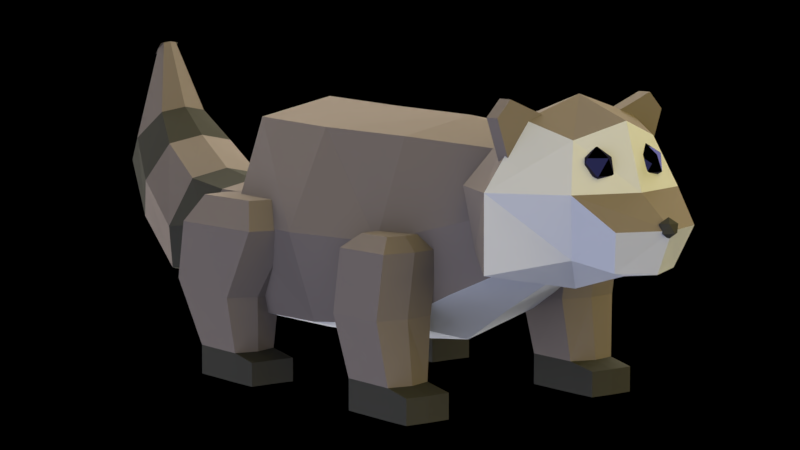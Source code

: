# Source: ver01.blend  (saved by Blender 2.79.0; exported with 4.5.12 LTS)
import bpy
from mathutils import Matrix  # noqa: F401  (used for matrix-valued properties, if any)

bpy.ops.wm.read_factory_settings(use_empty=True)
scene = bpy.context.scene
scene.name = 'Scene'

# ---- collections
col_collection_1 = bpy.data.collections.new('Collection 1'); scene.collection.children.link(col_collection_1)

# ---- materials (node trees are filled in below, after node groups)
mat_gray = bpy.data.materials.new('gray')
mat_gray.alpha_threshold = 0.0
mat_gray.roughness = 0.5
mat_white = bpy.data.materials.new('white')
mat_white.alpha_threshold = 0.0
mat_white.roughness = 0.5
mat_darkgray = bpy.data.materials.new('darkGray')
mat_darkgray.alpha_threshold = 0.0
mat_darkgray.roughness = 0.5
mat_eyes = bpy.data.materials.new('eyes')
mat_eyes.alpha_threshold = 0.0
mat_eyes.roughness = 0.5

# ---- material node trees
mat_gray.use_nodes = True; mat_gray.node_tree.nodes.clear()
_N = mat_gray.node_tree.nodes; _L = mat_gray.node_tree.links
n0 = _N.new('ShaderNodeOutputMaterial'); n0.name = 'Material Output'; n0.location = (300, 300)
n1 = _N.new('ShaderNodeBsdfDiffuse'); n1.name = 'Diffuse BSDF'; n1.location = (10, 300)
n1.inputs[0].default_value = (0.281, 0.2302, 0.189, 1.0)
_L.new(n1.outputs[0], n0.inputs[0])
n0.is_active_output = True
mat_white.use_nodes = True; mat_white.node_tree.nodes.clear()
_N = mat_white.node_tree.nodes; _L = mat_white.node_tree.links
n0 = _N.new('ShaderNodeOutputMaterial'); n0.name = 'Material Output'; n0.location = (300, 300)
n1 = _N.new('ShaderNodeBsdfDiffuse'); n1.name = 'Diffuse BSDF'; n1.location = (10, 300)
_L.new(n1.outputs[0], n0.inputs[0])
n0.is_active_output = True
mat_darkgray.use_nodes = True; mat_darkgray.node_tree.nodes.clear()
_N = mat_darkgray.node_tree.nodes; _L = mat_darkgray.node_tree.links
n0 = _N.new('ShaderNodeOutputMaterial'); n0.name = 'Material Output'; n0.location = (300, 300)
n1 = _N.new('ShaderNodeBsdfDiffuse'); n1.name = 'Diffuse BSDF'; n1.location = (10, 300)
n1.inputs[0].default_value = (0.07658, 0.07253, 0.05632, 1.0)
_L.new(n1.outputs[0], n0.inputs[0])
n0.is_active_output = True
mat_eyes.use_nodes = True; mat_eyes.node_tree.nodes.clear()
_N = mat_eyes.node_tree.nodes; _L = mat_eyes.node_tree.links
n0 = _N.new('ShaderNodeOutputMaterial'); n0.name = 'Material Output'; n0.location = (300, 300)
n1 = _N.new('ShaderNodeBsdfAnisotropic'); n1.name = 'Glossy BSDF'; n1.location = (10, 300)
n1.distribution = 'GGX'
n1.inputs[0].default_value = (0.03007, 0.02837, 0.06681, 1.0)
n1.inputs[1].default_value = 0.0
_L.new(n1.outputs[0], n0.inputs[0])
n0.is_active_output = True

# ---- world
world_world = bpy.data.worlds.new('World'); scene.world = world_world
world_world.color = (0.0, 0.0, 0.0)
world_world.use_sun_shadow = False
world_world.sun_shadow_jitter_overblur = 0.0
world_world.cycles.sampling_method = 'MANUAL'

# ---- cameras
cam_camera_001 = bpy.data.cameras.new('Camera.001')
cam_camera_001.clip_end = 100.0
cam_camera_001.lens = 100.0
cam_camera_001.sensor_width = 32.0
cam_camera_001.sensor_height = 18.0
cam_camera_001.display_size = 2.0
cam_camera_001.dof.focus_distance = 0.0

# ---- lights
light_area_002 = bpy.data.lights.new('Area.002', 'AREA')
light_area_002.transmission_factor = 0.0
light_area_002.energy = 1571.0
light_area_002.shadow_buffer_clip_start = 0.5
light_area_002.shadow_soft_size = 10.0
light_area_002.shadow_maximum_resolution = 0.006
light_area_002.use_absolute_resolution = True
light_area_002.size = 10.0
light_area_002.size_y = 0.1
light_area_001 = bpy.data.lights.new('Area.001', 'AREA')
light_area_001.color = (0.4484, 0.4932, 0.6982)
light_area_001.transmission_factor = 0.0
light_area_001.energy = 392.7
light_area_001.shadow_buffer_clip_start = 0.5
light_area_001.shadow_soft_size = 9.245
light_area_001.shadow_maximum_resolution = 0.006
light_area_001.use_absolute_resolution = True
light_area_001.size = 9.245
light_area_001.size_y = 0.1
light_area = bpy.data.lights.new('Area', 'AREA')
light_area.color = (1.0, 0.8618, 0.3212)
light_area.transmission_factor = 0.0
light_area.energy = 392.7
light_area.shadow_buffer_clip_start = 0.5
light_area.shadow_soft_size = 9.245
light_area.shadow_maximum_resolution = 0.006
light_area.use_absolute_resolution = True
light_area.size = 9.245
light_area.size_y = 0.1

# ---- meshes
me_cube_007 = bpy.data.meshes.new('Cube.007')
me_cube_007.from_pydata([(-0.4296, -0.3456, -0.3186), (-0.4296, -0.3029, 0.3867), (0.3788, -0.3281, -0.2657), (0.3897, -0.2876, 0.3684), (0.7884, -0.1982, -0.0614), (0.7884, -0.1737, 0.343), (-0.706, -0.1854, -0.1974), (-0.706, -0.1625, 0.1809), (-0.4296, -0.4315, 0.01732), (0.3897, -0.4097, 0.01771), (0.7884, -0.2474, 0.1312), (-0.706, -0.2314, -0.01721), (-1.624, -0.1171, 0.1313), (-1.529, -0.1518, 0.2288), (-1.426, -0.09989, 0.3361), (-1.122, -0.1555, 0.09899), (-1.564, -0.03217, 0.5599), (-1.542, -0.04017, 0.5824), (-1.518, -0.0282, 0.6072), (-1.52, 0.04017, 0.6054), (-1.542, 0.04017, 0.5824), (-1.562, 0.04017, 0.5615), (-1.233, -0.1801, -0.2622), (-1.18, -0.2295, -0.0902), (-0.7546, -0.08066, 0.05837), (-0.7335, -0.09202, -0.1196), (-0.7436, -0.1149, -0.03483), (-0.01991, -0.3711, -0.3077), (-0.01991, -0.3177, 0.3753), (-0.01991, -0.4784, 0.01756), (0.5973, -0.2631, -0.1512), (0.5891, -0.2306, 0.3557), (0.5891, -0.3285, 0.07445), (-0.5562, -0.4901, -0.4482), (-0.5609, -0.5617, 0.01216), (-0.5474, -0.3296, -0.4482), (-0.5693, -0.258, 0.01216), (-0.328, -0.4991, -0.4482), (-0.1427, -0.5617, 0.01216), (-0.3424, -0.3205, -0.4482), (-0.1935, -0.258, 0.01216), (-0.654, -0.5259, -0.2083), (-0.6289, -0.2938, -0.2048), (-0.345, -0.2938, -0.2511), (-0.3382, -0.5259, -0.248), (-0.5562, -0.4901, -0.5548), (-0.5474, -0.3296, -0.5548), (-0.3104, -0.4991, -0.5548), (-0.3104, -0.3205, -0.5548), (-0.2221, -0.4991, -0.4694), (-0.2221, -0.3205, -0.4694), (-0.2221, -0.4991, -0.5548), (-0.2221, -0.3205, -0.5548), (-0.5765, -0.4098, -0.4482), (-0.5982, -0.4098, 0.01216), (-0.3104, -0.4098, -0.4482), (-0.1104, -0.4098, 0.01216), (-0.3138, -0.4098, -0.2511), (-0.6822, -0.4098, -0.2048), (-0.5765, -0.4098, -0.5548), (-0.3104, -0.4098, -0.5548), (-0.2253, -0.4098, -0.4694), (-0.2253, -0.4098, -0.5548), (-0.5204, -0.4098, 0.1117), (-0.501, -0.3081, 0.1117), (-0.2493, -0.3081, 0.1117), (-0.1937, -0.4098, 0.1117), (-0.2153, -0.5115, 0.1117), (-0.4954, -0.5115, 0.1117), (0.3413, -0.4901, -0.4436), (0.35, -0.3296, -0.4436), (0.5695, -0.4991, -0.4436), (0.5551, -0.3205, -0.4436), (0.303, -0.5259, -0.2235), (0.3221, -0.2938, -0.2235), (0.5377, -0.2938, -0.2235), (0.5429, -0.5259, -0.2235), (0.3413, -0.4901, -0.5548), (0.35, -0.3296, -0.5548), (0.5871, -0.4991, -0.5548), (0.5871, -0.3205, -0.5548), (0.6689, -0.4991, -0.4649), (0.6689, -0.3205, -0.4649), (0.6689, -0.4991, -0.5548), (0.6689, -0.3205, -0.5548), (0.3209, -0.4098, -0.4436), (0.5871, -0.4098, -0.4436), (0.5614, -0.4098, -0.2235), (0.2816, -0.4098, -0.2235), (0.3209, -0.4098, -0.5548), (0.5871, -0.4098, -0.5548), (0.6721, -0.4098, -0.4649), (0.6721, -0.4098, -0.5548), (0.3198, -0.4098, 0.00396), (0.5996, -0.4098, 0.00396), (0.5812, -0.5259, 0.00396), (0.5759, -0.2938, 0.00396), (0.3603, -0.2938, 0.00396), (0.3412, -0.5259, 0.00396), (0.3851, -0.4098, 0.05439), (0.5477, -0.4098, 0.05439), (0.537, -0.4772, 0.05439), (0.5339, -0.3424, 0.05439), (0.4086, -0.3424, 0.05439), (0.3975, -0.4772, 0.05439), (-1.564, 0.03217, 0.5599), (-1.542, 0.04017, 0.5824), (-1.518, 0.0282, 0.6072), (-1.52, -0.04017, 0.6054), (-1.542, -0.04017, 0.5824), (-1.562, -0.04017, 0.5615), (0.9451, -0.4021, 0.2298), (0.9336, -0.3919, -0.03919), (0.7201, -0.3034, 0.2298), (0.9451, -0.2326, 0.4548), (1.17, -0.2326, 0.2298), (0.767, -0.2922, 0.01916), (0.7784, -0.1742, 0.3965), (1.11, -0.1742, 0.01151), (1.112, -0.1742, 0.3965), (1.311, -0.1711, 0.1201), (1.262, -0.1287, -0.01858), (0.9045, -0.1378, 0.4565), (0.9045, -0.2966, 0.2873), (0.9045, -0.3044, 0.5239), (0.9045, -0.359, 0.4657), (0.9575, -0.1378, 0.4565), (0.9575, -0.2966, 0.2873), (0.9575, -0.3044, 0.5239), (0.9575, -0.359, 0.4657), (1.146, -0.105, 0.2491), (1.193, -0.139, 0.2849), (1.128, -0.16, 0.2849), (1.089, -0.105, 0.2849), (1.128, -0.05006, 0.2849), (1.193, -0.07105, 0.2849), (1.164, -0.16, 0.3426), (1.1, -0.139, 0.3426), (1.1, -0.07105, 0.3426), (1.164, -0.05006, 0.3426), (1.204, -0.105, 0.3426), (1.146, -0.105, 0.3784), (-0.4296, 0.3456, -0.3186), (-0.4296, 0.3029, 0.3867), (0.3788, 0.3281, -0.2657), (0.3897, 0.2876, 0.3684), (0.7884, 0.1982, -0.0614), (0.7884, 0.1737, 0.343), (-0.706, 0.1854, -0.1974), (-0.706, 0.1625, 0.1809), (-0.4296, 0.4315, 0.01732), (0.3897, 0.4097, 0.01771), (0.7884, 0.2474, 0.1312), (-0.706, 0.2314, -0.01721), (-1.624, 0.1171, 0.1313), (-1.529, 0.1518, 0.2288), (-1.426, 0.09989, 0.3361), (-1.122, 0.1555, 0.09899), (-1.564, 0.03217, 0.5599), (-1.542, 0.04017, 0.5824), (-1.518, 0.0282, 0.6072), (-1.52, -0.04017, 0.6054), (-1.542, -0.04017, 0.5824), (-1.562, -0.04017, 0.5615), (-1.233, 0.1801, -0.2622), (-1.18, 0.2295, -0.0902), (-0.7546, 0.08066, 0.05837), (-0.7335, 0.09202, -0.1196), (-0.7436, 0.1149, -0.03483), (-0.01991, 0.3711, -0.3077), (-0.01991, 0.3177, 0.3753), (-0.01991, 0.4784, 0.01756), (0.5973, 0.2631, -0.1512), (0.5891, 0.2306, 0.3557), (0.5891, 0.3285, 0.07445), (-0.5562, 0.4901, -0.4482), (-0.5609, 0.5617, 0.01216), (-0.5474, 0.3296, -0.4482), (-0.5693, 0.258, 0.01216), (-0.328, 0.4991, -0.4482), (-0.1427, 0.5617, 0.01216), (-0.3424, 0.3205, -0.4482), (-0.1935, 0.258, 0.01216), (-0.654, 0.5259, -0.2083), (-0.6289, 0.2938, -0.2048), (-0.345, 0.2938, -0.2511), (-0.3382, 0.5259, -0.248), (-0.5562, 0.4901, -0.5548), (-0.5474, 0.3296, -0.5548), (-0.3104, 0.4991, -0.5548), (-0.3104, 0.3205, -0.5548), (-0.2221, 0.4991, -0.4694), (-0.2221, 0.3205, -0.4694), (-0.2221, 0.4991, -0.5548), (-0.2221, 0.3205, -0.5548), (-0.5765, 0.4098, -0.4482), (-0.5982, 0.4098, 0.01216), (-0.3104, 0.4098, -0.4482), (-0.1104, 0.4098, 0.01216), (-0.3138, 0.4098, -0.2511), (-0.6822, 0.4098, -0.2048), (-0.5765, 0.4098, -0.5548), (-0.3104, 0.4098, -0.5548), (-0.2253, 0.4098, -0.4694), (-0.2253, 0.4098, -0.5548), (-0.5204, 0.4098, 0.1117), (-0.501, 0.3081, 0.1117), (-0.2493, 0.3081, 0.1117), (-0.1937, 0.4098, 0.1117), (-0.2153, 0.5115, 0.1117), (-0.4954, 0.5115, 0.1117), (0.3413, 0.4901, -0.4436), (0.35, 0.3296, -0.4436), (0.5695, 0.4991, -0.4436), (0.5551, 0.3205, -0.4436), (0.303, 0.5259, -0.2235), (0.3221, 0.2938, -0.2235), (0.5377, 0.2938, -0.2235), (0.5429, 0.5259, -0.2235), (0.3413, 0.4901, -0.5548), (0.35, 0.3296, -0.5548), (0.5871, 0.4991, -0.5548), (0.5871, 0.3205, -0.5548), (0.6689, 0.4991, -0.4649), (0.6689, 0.3205, -0.4649), (0.6689, 0.4991, -0.5548), (0.6689, 0.3205, -0.5548), (0.3209, 0.4098, -0.4436), (0.5871, 0.4098, -0.4436), (0.5614, 0.4098, -0.2235), (0.2816, 0.4098, -0.2235), (0.3209, 0.4098, -0.5548), (0.5871, 0.4098, -0.5548), (0.6721, 0.4098, -0.4649), (0.6721, 0.4098, -0.5548), (0.3198, 0.4098, 0.00396), (0.5996, 0.4098, 0.00396), (0.5812, 0.5259, 0.00396), (0.5759, 0.2938, 0.00396), (0.3603, 0.2938, 0.00396), (0.3412, 0.5259, 0.00396), (0.3851, 0.4098, 0.05439), (0.5477, 0.4098, 0.05439), (0.537, 0.4772, 0.05439), (0.5339, 0.3424, 0.05439), (0.4086, 0.3424, 0.05439), (0.3975, 0.4772, 0.05439), (-0.4296, -9.373e-08, -0.4142), (-0.4296, -9.373e-08, 0.4489), (0.3788, -9.373e-08, -0.3564), (0.3897, -9.373e-08, 0.4274), (0.7884, -9.373e-08, -0.1162), (0.7884, -9.373e-08, 0.3786), (-0.706, -9.373e-08, -0.2487), (-0.706, -9.373e-08, 0.2142), (-1.57, -9.373e-08, 0.5535), (0.7884, -9.373e-08, 0.1312), (-1.65, -9.343e-08, 0.1036), (-1.409, -9.343e-08, 0.3541), (-1.564, -0.03217, 0.5599), (-1.542, -0.04017, 0.5824), (-1.518, -0.0282, 0.6072), (-1.514, -9.373e-08, 0.6113), (-1.52, 0.04017, 0.6054), (-1.542, 0.04017, 0.5824), (-1.562, 0.04017, 0.5615), (-1.542, -9.373e-08, 0.5824), (-1.113, -9.39e-08, 0.1308), (-1.248, -9.39e-08, -0.3112), (-0.7307, -9.373e-08, -0.1437), (-0.7565, -9.373e-08, 0.07404), (-0.01991, -9.373e-08, 0.4355), (-0.01991, -9.373e-08, -0.4003), (0.5891, -9.373e-08, 0.403), (0.5973, -9.373e-08, -0.224), (0.9451, 0.4021, 0.2298), (1.245, -9.373e-08, 0.2298), (0.6451, -9.373e-08, 0.2298), (0.9336, -9.373e-08, -0.1142), (0.9451, -9.373e-08, 0.5299), (0.9336, 0.3919, -0.03919), (0.7201, 0.3034, 0.2298), (0.9451, 0.2326, 0.4548), (1.17, 0.2326, 0.2298), (1.168, -9.373e-08, -0.04683), (1.17, -9.373e-08, 0.4548), (0.7086, -9.373e-08, -0.03919), (0.7201, -9.373e-08, 0.4548), (0.767, 0.2922, 0.01916), (0.7784, 0.1742, 0.3965), (1.11, 0.1742, 0.01151), (1.112, 0.1742, 0.3965), (1.386, -9.373e-08, 0.1208), (1.311, 0.1711, 0.1201), (1.322, -9.373e-08, -0.02593), (1.262, 0.1287, -0.01858), (0.9045, 0.1378, 0.4565), (0.9045, 0.2966, 0.2873), (0.9045, 0.3044, 0.5239), (0.9045, 0.359, 0.4657), (0.9575, 0.1378, 0.4565), (0.9575, 0.2966, 0.2873), (0.9575, 0.3044, 0.5239), (0.9575, 0.359, 0.4657), (1.146, 0.105, 0.2491), (1.193, 0.139, 0.2849), (1.128, 0.16, 0.2849), (1.089, 0.105, 0.2849), (1.128, 0.05006, 0.2849), (1.193, 0.07105, 0.2849), (1.164, 0.16, 0.3426), (1.1, 0.139, 0.3426), (1.1, 0.07105, 0.3426), (1.164, 0.05006, 0.3426), (1.204, 0.105, 0.3426), (1.146, 0.105, 0.3784), (-0.9286, -8.838e-08, 0.1004), (-0.9619, -0.2103, -0.06325), (-0.9324, -0.1441, 0.07121), (-0.9824, -0.1661, -0.2213), (-0.9882, -9.327e-08, -0.2662), (-0.9619, 0.2103, -0.06325), (-0.9324, 0.1441, 0.07121), (-0.9824, 0.1661, -0.2213), (-1.288, -9.187e-08, 0.2488), (-1.369, -0.2149, 0.07445), (-1.303, -0.1439, 0.2207), (-1.452, -0.1675, -0.07745), (-1.475, -9.467e-08, -0.1207), (-1.369, 0.2149, 0.07445), (-1.303, 0.1439, 0.2207), (-1.452, 0.1675, -0.07745), (1.4, -1.889e-08, 0.1119), (1.394, -0.01871, 0.1437), (1.378, -0.03027, 0.1118), (1.369, -1.36e-08, 0.09217), (1.378, 0.03027, 0.1118), (1.394, 0.01871, 0.1437), (1.359, -0.03027, 0.1437), (1.343, -0.01871, 0.1118), (1.343, 0.01871, 0.1118), (1.359, 0.03027, 0.1437), (1.369, -1.889e-08, 0.1633), (1.337, -1.36e-08, 0.1437)], [], [(32, 30, 4, 10), (29, 28, 1, 8), (272, 249, 2, 27), (271, 248, 1, 28), (256, 252, 5, 10), (273, 31, 5, 252), (328, 327, 12, 257), (247, 0, 6, 253), (8, 1, 7, 11), (30, 274, 251, 4), (1, 248, 254, 7), (326, 324, 258, 14), (0, 8, 11, 6), (327, 325, 13, 12), (251, 256, 10, 4), (27, 29, 8, 0), (31, 32, 10, 5), (257, 12, 16, 255), (325, 326, 14, 13), (266, 262, 19, 20), (17, 18, 262, 266), (16, 17, 266, 255), (255, 266, 20, 21), (12, 13, 17, 16), (14, 258, 262, 18), (13, 14, 18, 17), (317, 318, 15, 23), (319, 317, 23, 22), (318, 316, 267, 15), (320, 319, 22, 268), (253, 6, 25, 269), (7, 254, 270, 24), (6, 11, 26, 25), (11, 7, 24, 26), (2, 9, 29, 27), (250, 271, 28, 3), (247, 272, 27, 0), (9, 3, 28, 29), (3, 9, 32, 31), (2, 249, 274, 30), (250, 3, 31, 273), (9, 2, 30, 32), (58, 54, 36, 42), (42, 36, 40, 43), (57, 56, 38, 44), (44, 38, 34, 41), (37, 33, 45, 47), (56, 40, 65, 66), (37, 44, 41, 33), (55, 57, 44, 37), (35, 42, 43, 39), (53, 58, 42, 35), (59, 60, 47, 45), (35, 39, 48, 46), (53, 35, 46, 59), (48, 39, 50, 52), (61, 49, 51, 62), (60, 48, 52, 62), (55, 37, 49, 61), (37, 47, 51, 49), (39, 55, 61, 50), (47, 60, 62, 51), (50, 61, 62, 52), (33, 53, 59, 45), (46, 48, 60, 59), (33, 41, 58, 53), (39, 43, 57, 55), (38, 56, 66, 67), (43, 40, 56, 57), (41, 34, 54, 58), (66, 63, 68, 67), (65, 64, 63, 66), (54, 34, 68, 63), (36, 54, 63, 64), (34, 38, 67, 68), (40, 36, 64, 65), (75, 74, 97, 96), (71, 69, 77, 79), (76, 87, 94, 95), (71, 76, 73, 69), (86, 87, 76, 71), (70, 74, 75, 72), (85, 88, 74, 70), (89, 90, 79, 77), (70, 72, 80, 78), (85, 70, 78, 89), (80, 72, 82, 84), (91, 81, 83, 92), (90, 80, 84, 92), (86, 71, 81, 91), (71, 79, 83, 81), (72, 86, 91, 82), (79, 90, 92, 83), (82, 91, 92, 84), (69, 85, 89, 77), (78, 80, 90, 89), (69, 73, 88, 85), (72, 75, 87, 86), (73, 76, 95, 98), (87, 75, 96, 94), (88, 73, 98, 93), (74, 88, 93, 97), (94, 96, 102, 100), (93, 98, 104, 99), (95, 94, 100, 101), (96, 97, 103, 102), (98, 95, 101, 104), (97, 93, 99, 103), (99, 104, 101, 100, 102, 103), (266, 109, 108, 262), (106, 266, 262, 107), (105, 255, 266, 106), (255, 110, 109, 266), (111, 113, 116, 112), (111, 114, 117, 113), (111, 115, 119, 114), (111, 112, 118, 115), (276, 285, 119, 115), (118, 121, 120, 115), (277, 113, 117, 287), (277, 286, 116, 113), (278, 284, 118, 112), (278, 112, 116, 286), (279, 114, 119, 285), (279, 287, 117, 114), (292, 120, 121, 294), (115, 120, 292, 276), (284, 294, 121, 118), (122, 123, 125, 124), (126, 128, 129, 127), (125, 129, 128, 124), (122, 126, 127, 123), (123, 127, 129, 125), (124, 128, 126, 122), (130, 131, 132), (131, 130, 135), (130, 132, 133), (130, 133, 134), (130, 134, 135), (131, 135, 140), (132, 131, 136), (133, 132, 137), (134, 133, 138), (135, 134, 139), (131, 140, 136), (132, 136, 137), (133, 137, 138), (134, 138, 139), (135, 139, 140), (136, 140, 141), (137, 136, 141), (138, 137, 141), (139, 138, 141), (140, 139, 141), (174, 152, 146, 172), (171, 150, 143, 170), (272, 169, 144, 249), (271, 170, 143, 248), (256, 152, 147, 252), (273, 252, 147, 173), (328, 257, 154, 331), (247, 253, 148, 142), (150, 153, 149, 143), (172, 146, 251, 274), (143, 149, 254, 248), (330, 156, 258, 324), (142, 148, 153, 150), (331, 154, 155, 329), (251, 146, 152, 256), (169, 142, 150, 171), (173, 147, 152, 174), (257, 255, 158, 154), (329, 155, 156, 330), (266, 162, 161, 262), (159, 266, 262, 160), (158, 255, 266, 159), (255, 163, 162, 266), (154, 158, 159, 155), (156, 160, 262, 258), (155, 159, 160, 156), (321, 165, 157, 322), (323, 164, 165, 321), (322, 157, 267, 316), (320, 268, 164, 323), (253, 269, 167, 148), (149, 166, 270, 254), (148, 167, 168, 153), (153, 168, 166, 149), (144, 169, 171, 151), (250, 145, 170, 271), (247, 142, 169, 272), (151, 171, 170, 145), (145, 173, 174, 151), (144, 172, 274, 249), (250, 273, 173, 145), (151, 174, 172, 144), (200, 184, 178, 196), (184, 185, 182, 178), (199, 186, 180, 198), (186, 183, 176, 180), (179, 189, 187, 175), (198, 208, 207, 182), (179, 175, 183, 186), (197, 179, 186, 199), (177, 181, 185, 184), (195, 177, 184, 200), (201, 187, 189, 202), (177, 188, 190, 181), (195, 201, 188, 177), (190, 194, 192, 181), (203, 204, 193, 191), (202, 204, 194, 190), (197, 203, 191, 179), (179, 191, 193, 189), (181, 192, 203, 197), (189, 193, 204, 202), (192, 194, 204, 203), (175, 187, 201, 195), (188, 201, 202, 190), (175, 195, 200, 183), (181, 197, 199, 185), (180, 209, 208, 198), (185, 199, 198, 182), (183, 200, 196, 176), (208, 209, 210, 205), (207, 208, 205, 206), (196, 205, 210, 176), (178, 206, 205, 196), (176, 210, 209, 180), (182, 207, 206, 178), (217, 238, 239, 216), (213, 221, 219, 211), (218, 237, 236, 229), (213, 211, 215, 218), (228, 213, 218, 229), (212, 214, 217, 216), (227, 212, 216, 230), (231, 219, 221, 232), (212, 220, 222, 214), (227, 231, 220, 212), (222, 226, 224, 214), (233, 234, 225, 223), (232, 234, 226, 222), (228, 233, 223, 213), (213, 223, 225, 221), (214, 224, 233, 228), (221, 225, 234, 232), (224, 226, 234, 233), (211, 219, 231, 227), (220, 231, 232, 222), (211, 227, 230, 215), (214, 228, 229, 217), (215, 240, 237, 218), (229, 236, 238, 217), (230, 235, 240, 215), (216, 239, 235, 230), (236, 242, 244, 238), (235, 241, 246, 240), (237, 243, 242, 236), (238, 244, 245, 239), (240, 246, 243, 237), (239, 245, 241, 235), (241, 245, 244, 242, 243, 246), (266, 262, 263, 264), (260, 261, 262, 266), (259, 260, 266, 255), (255, 266, 264, 265), (275, 280, 288, 281), (275, 281, 289, 282), (275, 282, 291, 283), (275, 283, 290, 280), (276, 283, 291, 285), (290, 283, 293, 295), (277, 287, 289, 281), (277, 281, 288, 286), (278, 280, 290, 284), (278, 286, 288, 280), (279, 285, 291, 282), (279, 282, 289, 287), (292, 294, 295, 293), (283, 276, 292, 293), (284, 290, 295, 294), (296, 298, 299, 297), (300, 301, 303, 302), (299, 298, 302, 303), (296, 297, 301, 300), (297, 299, 303, 301), (298, 296, 300, 302), (304, 306, 305), (305, 309, 304), (304, 307, 306), (304, 308, 307), (304, 309, 308), (305, 314, 309), (306, 310, 305), (307, 311, 306), (308, 312, 307), (309, 313, 308), (305, 310, 314), (306, 311, 310), (307, 312, 311), (308, 313, 312), (309, 314, 313), (310, 315, 314), (311, 315, 310), (312, 315, 311), (313, 315, 312), (314, 315, 313), (269, 320, 323, 167), (166, 322, 316, 270), (167, 323, 321, 168), (168, 321, 322, 166), (269, 25, 319, 320), (24, 270, 316, 318), (25, 26, 317, 319), (26, 24, 318, 317), (165, 329, 330, 157), (164, 331, 329, 165), (157, 330, 324, 267), (268, 328, 331, 164), (23, 15, 326, 325), (22, 23, 325, 327), (15, 267, 324, 326), (268, 22, 327, 328), (332, 333, 334), (333, 332, 337), (332, 334, 335), (332, 335, 336), (332, 336, 337), (333, 337, 342), (334, 333, 338), (335, 334, 339), (336, 335, 340), (337, 336, 341), (333, 342, 338), (334, 338, 339), (335, 339, 340), (336, 340, 341), (337, 341, 342), (338, 342, 343), (339, 338, 343), (340, 339, 343), (341, 340, 343), (342, 341, 343)])
me_cube_007.polygons.foreach_set('material_index', [0, 0, 1, 0, 0, 0, 2, 1, 0, 1, 0, 2, 0, 2, 1, 0, 0, 0, 2, 0, 0, 0, 0, 0, 0, 0, 2, 2, 2, 2, 0, 0, 0, 0, 0, 0, 1, 0, 0, 1, 0, 0, 0, 0, 0, 0, 2, 0, 0, 0, 0, 0, 2, 2, 2, 2, 2, 2, 2, 2, 2, 2, 2, 2, 2, 0, 0, 0, 0, 0, 0, 0, 0, 0, 0, 0, 0, 2, 0, 0, 0, 0, 0, 2, 2, 2, 2, 2, 2, 2, 2, 2, 2, 2, 2, 2, 0, 0, 0, 0, 0, 0, 0, 0, 0, 0, 0, 0, 0, 0, 0, 0, 0, 0, 0, 1, 1, 1, 1, 0, 0, 1, 1, 0, 0, 1, 0, 1, 0, 0, 0, 0, 0, 0, 3, 3, 3, 3, 3, 3, 3, 3, 3, 3, 3, 3, 3, 3, 3, 3, 3, 3, 3, 3, 0, 0, 1, 0, 0, 0, 2, 1, 0, 1, 0, 2, 0, 2, 1, 0, 0, 0, 2, 0, 0, 0, 0, 0, 0, 0, 2, 2, 2, 2, 0, 0, 0, 0, 0, 0, 1, 0, 0, 1, 0, 0, 0, 0, 0, 0, 2, 0, 0, 0, 0, 0, 2, 2, 2, 2, 2, 2, 2, 2, 2, 2, 2, 2, 2, 0, 0, 0, 0, 0, 0, 0, 0, 0, 0, 0, 0, 2, 0, 0, 0, 0, 0, 2, 2, 2, 2, 2, 2, 2, 2, 2, 2, 2, 2, 2, 0, 0, 0, 0, 0, 0, 0, 0, 0, 0, 0, 0, 0, 0, 0, 0, 0, 0, 0, 1, 1, 1, 1, 0, 0, 1, 1, 0, 0, 1, 0, 1, 0, 0, 0, 0, 0, 0, 3, 3, 3, 3, 3, 3, 3, 3, 3, 3, 3, 3, 3, 3, 3, 3, 3, 3, 3, 3, 0, 0, 0, 0, 0, 0, 0, 0, 0, 0, 0, 0, 0, 0, 0, 0, 2, 2, 2, 2, 2, 2, 2, 2, 2, 2, 2, 2, 2, 2, 2, 2, 2, 2, 2, 2])
me_cube_007.materials.append(mat_gray)
me_cube_007.materials.append(mat_white)
me_cube_007.materials.append(mat_darkgray)
me_cube_007.materials.append(mat_eyes)
me_cube_007.use_remesh_preserve_volume = False
me_cube_007.use_remesh_preserve_attributes = False
me_cube_007.use_mirror_vertex_groups = False
me_cube_007.update()

# ---- objects
ob_camera = bpy.data.objects.new('Camera', cam_camera_001)
ob_area_002 = bpy.data.objects.new('Area.002', light_area_002)
ob_area_001 = bpy.data.objects.new('Area.001', light_area_001)
ob_area = bpy.data.objects.new('Area', light_area)
ob_cube = bpy.data.objects.new('Cube', me_cube_007)

# ---- transforms, parenting, visibility, modifiers, constraints
ob_camera.location = (-0.3153, -8.884, 1.602)
ob_camera.rotation_euler = (1.452, -7.74e-07, -0.035)
ob_camera.scale = (1.0, 1.0, 1.0)
ob_camera.lineart.crease_threshold = 0.0
ob_area_002.location = (0.0, 3.068, 1.896)
ob_area_002.rotation_euler = (4.712, -0.0, 0.0)
ob_area_002.lineart.crease_threshold = 0.0
ob_area_001.location = (-2.922, -4.173, 0.7384)
ob_area_001.rotation_euler = (-2.182, 0.9186, -4.103)
ob_area_001.lineart.crease_threshold = 0.0
ob_area.location = (4.825, -2.992, 4.36)
ob_area.rotation_euler = (5.935e-08, 0.8315, -0.9177)
ob_area.lineart.crease_threshold = 0.0
ob_cube.location = (0.0, 0.0, 0.5319)
ob_cube.rotation_euler = (0.0, -0.0, -0.945)
ob_cube.lineart.crease_threshold = 0.0

# ---- collection membership
col_collection_1.objects.link(ob_camera)
col_collection_1.objects.link(ob_area_002)
col_collection_1.objects.link(ob_area_001)
col_collection_1.objects.link(ob_area)
col_collection_1.objects.link(ob_cube)

# ---- scene / render settings (as saved in the file)
scene.camera = ob_camera
scene.frame_start = 1; scene.frame_end = 250; scene.frame_set(102)
scene.render.engine = 'CYCLES'
scene.render.resolution_percentage = 50
scene.render.dither_intensity = 0.0
scene.cycles.use_denoising = False
scene.cycles.samples = 128
scene.cycles.sampling_pattern = 'TABULATED_SOBOL'
scene.cycles.use_adaptive_sampling = False
scene.cycles.use_light_tree = False
scene.cycles.caustics_reflective = False
scene.cycles.caustics_refractive = False
scene.cycles.blur_glossy = 0.0
scene.cycles.max_bounces = 8
scene.cycles.diffuse_bounces = 0
scene.cycles.glossy_bounces = 1
scene.cycles.transmission_bounces = 2
scene.cycles.sample_clamp_indirect = 0.0
scene.view_settings.view_transform = 'Standard'
bpy.context.view_layer.update()
